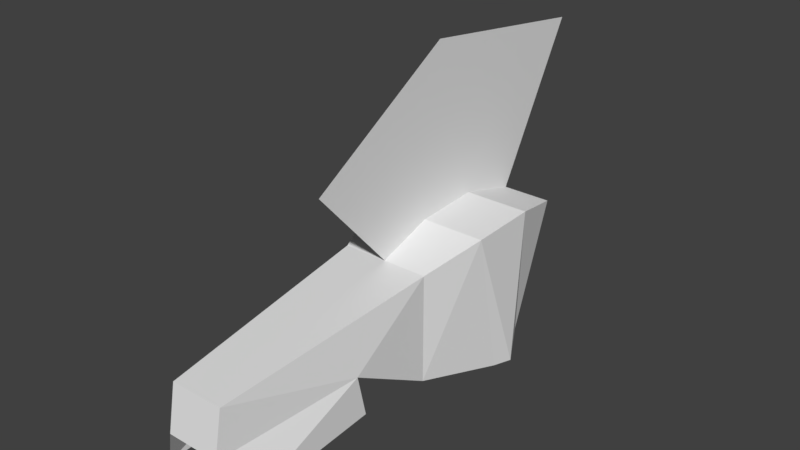# Source: ventoraptorskull.blend  (saved by Blender 2.79.0; exported with 4.5.12 LTS)
import bpy
from mathutils import Matrix  # noqa: F401  (used for matrix-valued properties, if any)

bpy.ops.wm.read_factory_settings(use_empty=True)
scene = bpy.context.scene
scene.name = 'Scene'

# ---- collections
col_collection_1 = bpy.data.collections.new('Collection 1'); scene.collection.children.link(col_collection_1)

# ---- materials (node trees are filled in below, after node groups)
mat_material = bpy.data.materials.new('Material')
mat_material.alpha_threshold = 0.0
mat_material.use_transparent_shadow = False
mat_material.roughness = 0.5

# ---- material node trees

# ---- world
world_world = bpy.data.worlds.new('World'); scene.world = world_world
world_world.color = (0.05088, 0.05088, 0.05088)
world_world.use_sun_shadow = False
world_world.sun_shadow_jitter_overblur = 0.0
world_world.cycles.sampling_method = 'MANUAL'

# ---- meshes
me_base = bpy.data.meshes.new('Base')
me_base.from_pydata([(0.1089, 0.00404, -0.06791), (0.126, -0.08798, -0.09985), (-0.126, -0.08798, -0.09985), (-0.1089, 0.00404, -0.06791), (0.09798, 0.1104, 0.1659), (0.126, -0.1463, 0.1933), (-0.126, -0.1463, 0.1933), (-0.09798, 0.1104, 0.1659), (-0.0882, -0.2586, -0.06096), (-0.0882, -0.2588, 0.1559), (0.0882, -0.2586, -0.06096), (0.0882, -0.2588, 0.1559), (-0.0882, -0.4322, 0.03963), (0.0882, -0.4322, 0.03963), (-0.05292, -0.7137, 0.02144), (-0.05292, -0.697, 0.1115), (0.05292, -0.7137, 0.02144), (0.05292, -0.697, 0.1115), (-6.631e-09, -0.08798, -0.09985), (2.862e-08, 0.00404, -0.06791), (-6.296e-08, -0.1463, 0.1933), (3.926e-08, 0.1104, 0.1659), (-1.268e-07, -0.2588, 0.1559), (-8.924e-08, -0.2586, -0.06096), (-1.08e-07, -0.4322, 0.03963), (-1.648e-07, -0.7137, 0.02144), (-1.761e-07, -0.697, 0.1115), (-2.197e-07, -0.4181, 0.3351), (-6.296e-08, -0.1102, 0.5233), (1.351e-07, 0.28, 0.4725), (-0.0882, -0.4134, -0.04546), (0.0882, -0.4134, -0.04546), (-0.0882, -0.6949, -0.06365), (0.0882, -0.6949, -0.06365), (0.06532, 0.08188, -0.02839), (0.06532, 0.1204, 0.1209), (-0.06532, 0.08188, -0.02839), (-0.06532, 0.1204, 0.1209), (3.956e-08, 0.08188, -0.02839), (4.605e-08, 0.1204, 0.1209), (0.1358, -0.04764, -0.1041), (-0.1358, -0.04764, -0.1041), (0.1292, -0.01469, 0.2), (-0.1292, -0.01469, 0.2), (1.165e-08, -0.04764, -0.1041), (-1.282e-08, -0.01469, 0.2)], [], [(41, 6, 43), (12, 32, 14), (10, 5, 11), (5, 40, 42), (10, 11, 13), (9, 8, 12), (9, 12, 15), (13, 11, 17), (3, 44, 41), (45, 7, 43), (17, 22, 26), (45, 42, 4), (3, 37, 36), (21, 37, 7), (21, 29, 28), (20, 11, 5), (18, 10, 23), (20, 9, 22), (24, 16, 25), (18, 8, 2), (22, 15, 26), (14, 24, 25), (10, 24, 23), (17, 25, 16), (8, 6, 2), (8, 24, 12), (34, 39, 35), (20, 27, 22), (33, 13, 16), (12, 14, 15), (16, 13, 17), (19, 34, 0), (21, 35, 39), (38, 37, 39), (44, 0, 40), (0, 35, 4), (19, 36, 38), (26, 14, 25), (18, 40, 1), (41, 18, 2), (42, 0, 4), (3, 43, 7), (41, 2, 6), (12, 30, 32), (10, 1, 5), (5, 1, 40), (3, 19, 44), (6, 20, 43), (45, 21, 7), (43, 20, 45), (17, 11, 22), (4, 21, 45), (45, 20, 42), (5, 42, 20), (3, 7, 37), (21, 39, 37), (28, 20, 45), (45, 21, 28), (20, 22, 11), (18, 1, 10), (20, 6, 9), (24, 13, 16), (18, 23, 8), (22, 9, 15), (14, 12, 24), (10, 13, 24), (17, 26, 25), (8, 9, 6), (8, 23, 24), (34, 38, 39), (20, 28, 27), (33, 31, 13), (19, 38, 34), (21, 4, 35), (38, 36, 37), (44, 19, 0), (0, 34, 35), (19, 3, 36), (26, 15, 14), (18, 44, 40), (41, 44, 18), (42, 40, 0), (3, 41, 43)])
_uv = me_base.uv_layers.new(name='UVMap')
_uv.uv.foreach_set('vector', [0.2421, 0.6447, 0.1881, 0.8069, 0.2266, 0.8187, 0.1136, 0.4876, 0.004241, 0.4559, 0.004241, 0.4979, 0.147, 0.6464, 0.1881, 0.8066, 0.1461, 0.7808, 0.1881, 0.8066, 0.2421, 0.6443, 0.2266, 0.8183, 0.147, 0.6464, 0.1461, 0.7808, 0.1087, 0.7014, 0.1461, 0.7812, 0.147, 0.6468, 0.1087, 0.7017, 0.1461, 0.7812, 0.1087, 0.7017, 0.02216, 0.7599, 0.1087, 0.7014, 0.1461, 0.7808, 0.02216, 0.7595, 0.01711, 0.6525, 0.03346, 0.5832, 0.03346, 0.6468, 0.211, 0.9197, 0.2421, 0.9952, 0.211, 0.9889, 0.04618, 0.8756, 0.1457, 0.9197, 0.04618, 0.9197, 0.211, 0.9197, 0.211, 0.8504, 0.2421, 0.8442, 0.3641, 0.9951, 0.2376, 0.9575, 0.3213, 0.9562, 0.208, 0.9189, 0.2376, 0.9575, 0.2123, 0.9875, 0.4751, 0.1625, 0.4895, 0.2476, 0.4641, 0.3271, 0.1798, 0.9197, 0.1457, 0.8756, 0.1798, 0.8567, 0.0498, 0.5832, 0.1007, 0.5428, 0.1007, 0.5832, 0.1798, 0.9197, 0.1457, 0.9637, 0.1457, 0.9197, 0.1436, 0.5831, 0.2171, 0.5421, 0.2171, 0.5831, 0.0498, 0.5832, 0.1007, 0.6237, 0.0498, 0.641, 0.1457, 0.9197, 0.04618, 0.9637, 0.04618, 0.9197, 0.2171, 0.6241, 0.1436, 0.5831, 0.2171, 0.5831, 0.1007, 0.5428, 0.1433, 0.5832, 0.1007, 0.5832, 0.04618, 0.8756, 0.01435, 0.9197, 0.01435, 0.8756, 0.147, 0.6468, 0.1881, 0.8069, 0.2191, 0.6486, 0.1007, 0.6237, 0.1433, 0.5832, 0.1433, 0.6237, 0.3223, 0.887, 0.237, 0.9198, 0.2396, 0.8813, 0.3871, 0.167, 0.2771, 0.2055, 0.3197, 0.1643, 0.004241, 0.4559, 0.1136, 0.4876, 0.004241, 0.4979, 0.1087, 0.7017, 0.009828, 0.7123, 0.02216, 0.7599, 0.009828, 0.712, 0.1087, 0.7014, 0.02216, 0.7595, 0.376, 0.9224, 0.3223, 0.887, 0.3665, 0.8501, 0.208, 0.9189, 0.2396, 0.8813, 0.237, 0.9198, 0.3224, 0.9214, 0.2376, 0.9575, 0.237, 0.9198, 0.03346, 0.5832, 0.01711, 0.5139, 0.03346, 0.5196, 0.3665, 0.8501, 0.2396, 0.8813, 0.2157, 0.8501, 0.376, 0.9224, 0.3213, 0.9562, 0.3224, 0.9214, 0.04618, 0.9197, 0.01435, 0.9637, 0.01435, 0.9197, 0.0498, 0.5832, 0.03346, 0.5196, 0.0498, 0.5254, 0.03346, 0.6468, 0.0498, 0.5832, 0.0498, 0.641, 0.2266, 0.8183, 0.2651, 0.6404, 0.2651, 0.8301, 0.2651, 0.6407, 0.2266, 0.8187, 0.2651, 0.8304, 0.2421, 0.6447, 0.2191, 0.6486, 0.1881, 0.8069, 0.1136, 0.4876, 0.1136, 0.4456, 0.004241, 0.4559, 0.147, 0.6464, 0.2191, 0.6483, 0.1881, 0.8066, 0.1881, 0.8066, 0.2191, 0.6483, 0.2421, 0.6443, 0.01711, 0.6525, 0.01711, 0.5832, 0.03346, 0.5832, 0.1798, 0.9826, 0.1798, 0.9197, 0.211, 0.9889, 0.211, 0.9197, 0.2421, 0.9197, 0.2421, 0.9952, 0.211, 0.9889, 0.1798, 0.9197, 0.211, 0.9197, 0.04618, 0.8756, 0.1457, 0.8756, 0.1457, 0.9197, 0.2421, 0.8442, 0.2421, 0.9197, 0.211, 0.9197, 0.211, 0.9197, 0.1798, 0.9197, 0.211, 0.8504, 0.1798, 0.8567, 0.211, 0.8504, 0.1798, 0.9197, 0.3641, 0.9951, 0.2123, 0.9875, 0.2376, 0.9575, 0.208, 0.9189, 0.237, 0.9198, 0.2376, 0.9575, 0.4641, 0.3271, 0.3871, 0.167, 0.4311, 0.1647, 0.4311, 0.1647, 0.4751, 0.1625, 0.4641, 0.3271, 0.1798, 0.9197, 0.1457, 0.9197, 0.1457, 0.8756, 0.0498, 0.5832, 0.0498, 0.5254, 0.1007, 0.5428, 0.1798, 0.9197, 0.1798, 0.9826, 0.1457, 0.9637, 0.1436, 0.5831, 0.1436, 0.5421, 0.2171, 0.5421, 0.0498, 0.5832, 0.1007, 0.5832, 0.1007, 0.6237, 0.1457, 0.9197, 0.1457, 0.9637, 0.04618, 0.9637, 0.2171, 0.6241, 0.1436, 0.6241, 0.1436, 0.5831, 0.1007, 0.5428, 0.1433, 0.5428, 0.1433, 0.5832, 0.04618, 0.8756, 0.04618, 0.9197, 0.01435, 0.9197, 0.147, 0.6468, 0.1461, 0.7812, 0.1881, 0.8069, 0.1007, 0.6237, 0.1007, 0.5832, 0.1433, 0.5832, 0.3223, 0.887, 0.3224, 0.9214, 0.237, 0.9198, 0.3871, 0.167, 0.4641, 0.3271, 0.2771, 0.2055, 0.004241, 0.4559, 0.1136, 0.4456, 0.1136, 0.4876, 0.376, 0.9224, 0.3224, 0.9214, 0.3223, 0.887, 0.208, 0.9189, 0.2157, 0.8501, 0.2396, 0.8813, 0.3224, 0.9214, 0.3213, 0.9562, 0.2376, 0.9575, 0.03346, 0.5832, 0.01711, 0.5832, 0.01711, 0.5139, 0.3665, 0.8501, 0.3223, 0.887, 0.2396, 0.8813, 0.376, 0.9224, 0.3641, 0.9951, 0.3213, 0.9562, 0.04618, 0.9197, 0.04618, 0.9637, 0.01435, 0.9637, 0.0498, 0.5832, 0.03346, 0.5832, 0.03346, 0.5196, 0.03346, 0.6468, 0.03346, 0.5832, 0.0498, 0.5832, 0.2266, 0.8183, 0.2421, 0.6443, 0.2651, 0.6404, 0.2651, 0.6407, 0.2421, 0.6447, 0.2266, 0.8187])
me_base.materials.append(mat_material)
me_base.use_remesh_preserve_volume = False
me_base.use_remesh_preserve_attributes = False
me_base.use_mirror_vertex_groups = False
me_base.update()
me_tipb = bpy.data.meshes.new('TipB')
me_tipb.from_pydata([], [], [])
me_tipb.use_remesh_preserve_volume = False
me_tipb.use_remesh_preserve_attributes = False
me_tipb.use_mirror_vertex_groups = False
me_tipb.update()
me_tipc = bpy.data.meshes.new('TipC')
me_tipc.from_pydata([], [], [])
me_tipc.use_remesh_preserve_volume = False
me_tipc.use_remesh_preserve_attributes = False
me_tipc.use_mirror_vertex_groups = False
me_tipc.update()

# ---- objects
ob_base = bpy.data.objects.new('Base', me_base)
ob_tipb = bpy.data.objects.new('TipB', me_tipb)
ob_tipc = bpy.data.objects.new('TipC', me_tipc)

# ---- transforms, parenting, visibility, modifiers, constraints
ob_base.location = (0.0, 0.0, 0.0)
ob_base.lineart.crease_threshold = 0.0
ob_tipb.parent = ob_base
ob_tipb.location = (-0.048, -0.4585, 0.06125)
ob_tipb.rotation_euler = (2.512e-15, 8.771e-23, 1.571)
ob_tipb.scale = (1.0, 0.8, 1.0)
ob_tipb.lineart.crease_threshold = 0.0
ob_tipc.parent = ob_base
ob_tipc.location = (0.048, -0.4585, 0.06125)
ob_tipc.rotation_euler = (1.676e-14, 3.142, -1.571)
ob_tipc.scale = (1.0, 0.8, 1.0)
ob_tipc.lineart.crease_threshold = 0.0

# ---- collection membership
col_collection_1.objects.link(ob_base)
col_collection_1.objects.link(ob_tipb)
col_collection_1.objects.link(ob_tipc)

# ---- scene / render settings (as saved in the file)
scene.frame_start = 1; scene.frame_end = 250; scene.frame_set(1)
scene.render.engine = 'BLENDER_EEVEE_NEXT'
scene.render.resolution_percentage = 50
scene.render.dither_intensity = 0.0
scene.cycles.use_denoising = False
scene.cycles.samples = 128
scene.cycles.sampling_pattern = 'TABULATED_SOBOL'
scene.cycles.use_adaptive_sampling = False
scene.cycles.use_light_tree = False
scene.cycles.blur_glossy = 0.0
scene.cycles.sample_clamp_indirect = 0.0
scene.view_settings.view_transform = 'Standard'
bpy.context.view_layer.update()

# ---- added for rendering (the .blend has no active camera and no usable light): camera, sun
cam_auto = bpy.data.cameras.new('AutoCamera')
cam_auto.lens = 50.0
cam_auto.sensor_width = 36.0
cam_auto.clip_end = 1000.0
ob_auto_camera = bpy.data.objects.new('AutoCamera', cam_auto)
scene.collection.objects.link(ob_auto_camera)
ob_auto_camera.location = (1.11592, -1.55595, 1.10231)
ob_auto_camera.rotation_euler = (1.09748, -7.21219e-08, 0.694738)
scene.camera = ob_auto_camera
light_auto_sun = bpy.data.lights.new('AutoSun', 'SUN')
light_auto_sun.energy = 3.0
light_auto_sun.angle = 0.0523599
ob_auto_sun = bpy.data.objects.new('AutoSun', light_auto_sun)
scene.collection.objects.link(ob_auto_sun)
ob_auto_sun.rotation_euler = (0.872665, 0.174533, 0.523599)
bpy.context.view_layer.update()

